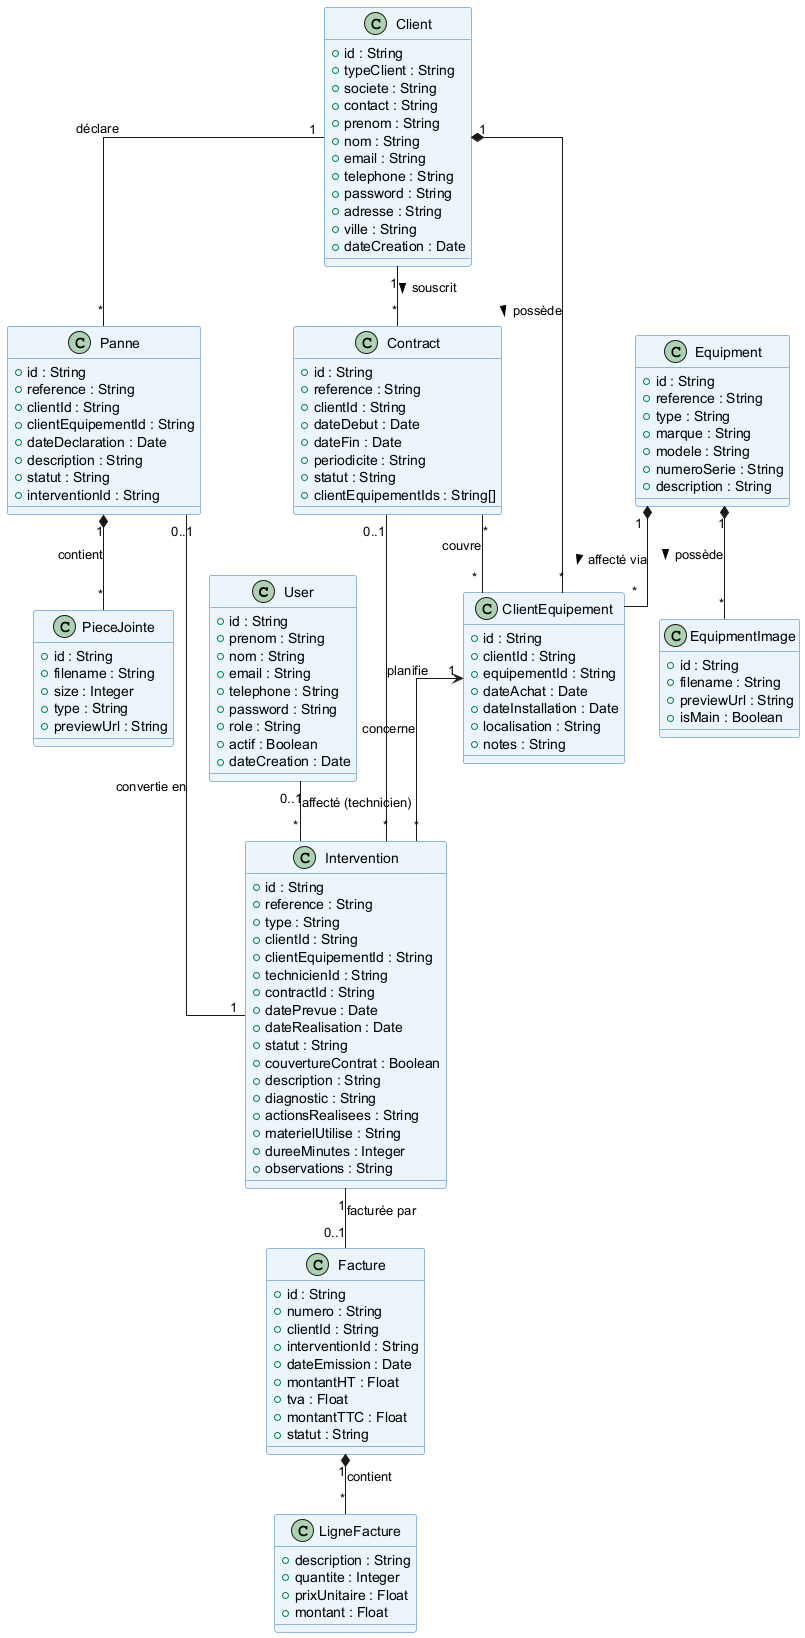

The diagram above was rendered by PlantUML. Its source (embedded in the PNG):
@startuml 02_global_class_diagram

skinparam classBackgroundColor #EBF5FB
skinparam classBorderColor #2E74B5
skinparam noteBackgroundColor #FFFDE7
skinparam noteBorderColor #F39C12
skinparam linetype ortho

' ===================== CLASSES =====================

class User {
  + id : String
  + prenom : String
  + nom : String
  + email : String
  + telephone : String
  + password : String
  + role : String
  + actif : Boolean
  + dateCreation : Date
}

class Client {
  + id : String
  + typeClient : String
  + societe : String
  + contact : String
  + prenom : String
  + nom : String
  + email : String
  + telephone : String
  + password : String
  + adresse : String
  + ville : String
  + dateCreation : Date
}

class Equipment {
  + id : String
  + reference : String
  + type : String
  + marque : String
  + modele : String
  + numeroSerie : String
  + description : String
}

class EquipmentImage {
  + id : String
  + filename : String
  + previewUrl : String
  + isMain : Boolean
}

class ClientEquipement {
  + id : String
  + clientId : String
  + equipementId : String
  + dateAchat : Date
  + dateInstallation : Date
  + localisation : String
  + notes : String
}

class Contract {
  + id : String
  + reference : String
  + clientId : String
  + dateDebut : Date
  + dateFin : Date
  + periodicite : String
  + statut : String
  + clientEquipementIds : String[]
}

class Intervention {
  + id : String
  + reference : String
  + type : String
  + clientId : String
  + clientEquipementId : String
  + technicienId : String
  + contractId : String
  + datePrevue : Date
  + dateRealisation : Date
  + statut : String
  + couvertureContrat : Boolean
  + description : String
  + diagnostic : String
  + actionsRealisees : String
  + materielUtilise : String
  + dureeMinutes : Integer
  + observations : String
}

class Panne {
  + id : String
  + reference : String
  + clientId : String
  + clientEquipementId : String
  + dateDeclaration : Date
  + description : String
  + statut : String
  + interventionId : String
}

class PieceJointe {
  + id : String
  + filename : String
  + size : Integer
  + type : String
  + previewUrl : String
}

class Facture {
  + id : String
  + numero : String
  + clientId : String
  + interventionId : String
  + dateEmission : Date
  + montantHT : Float
  + tva : Float
  + montantTTC : Float
  + statut : String
}

class LigneFacture {
  + description : String
  + quantite : Integer
  + prixUnitaire : Float
  + montant : Float
}

' ===================== RELATIONS =====================

Client      "1"    *--  "*"   ClientEquipement : possède >
Equipment   "1"    *--  "*"   ClientEquipement : affecté via >
Equipment   "1"    *--  "*"   EquipmentImage   : possède >
Client      "1"    --   "*"   Contract         : souscrit >
Contract    "*"    --   "*"   ClientEquipement : couvre

ClientEquipement "1" <-- "*" Intervention    : concerne
User             "0..1" -- "*" Intervention  : affecté (technicien)
Contract         "0..1" -- "*" Intervention  : planifie
Panne            "0..1" -- "1" Intervention  : convertie en
Panne            "1"    *--  "*" PieceJointe : contient
Client           "1"    --   "*" Panne       : déclare
Facture          "1"    *--  "*" LigneFacture : contient
Intervention     "1"    --   "0..1" Facture  : facturée par

@enduml